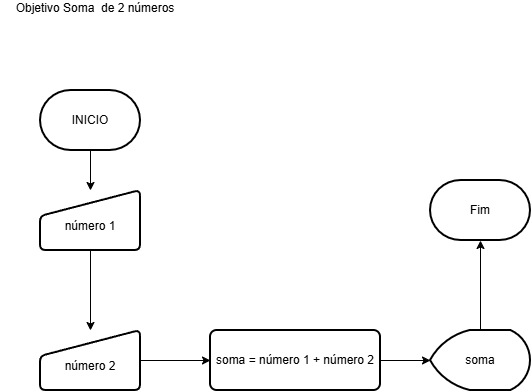

The diagram above was exported from draw.io. Its source (the exported page's mxGraphModel, read from the mxfile embedded in the PNG):
<mxGraphModel dx="1414" dy="777" grid="1" gridSize="10" guides="1" tooltips="1" connect="1" arrows="1" fold="1" page="1" pageScale="1" pageWidth="827" pageHeight="1169" math="0" shadow="0">
  <root>
    <mxCell id="0" />
    <mxCell id="1" parent="0" />
    <mxCell id="E2QHpQT0r0WLjwEJ2KKd-3" edge="1" parent="1" source="j_58CxAu002aDmLkOAeK-1" style="edgeStyle=orthogonalEdgeStyle;rounded=0;orthogonalLoop=1;jettySize=auto;html=1;" target="E2QHpQT0r0WLjwEJ2KKd-2" value="">
      <mxGeometry relative="1" as="geometry" />
    </mxCell>
    <mxCell id="j_58CxAu002aDmLkOAeK-1" parent="1" style="strokeWidth=2;html=1;shape=mxgraph.flowchart.terminator;whiteSpace=wrap;" value="INICIO" vertex="1">
      <mxGeometry height="60" width="100" x="270" y="160" as="geometry" />
    </mxCell>
    <mxCell id="E2QHpQT0r0WLjwEJ2KKd-1" parent="1" style="text;html=1;whiteSpace=wrap;strokeColor=none;fillColor=none;align=center;verticalAlign=middle;rounded=0;" value="Objetivo Soma&amp;nbsp; de 2 números&lt;div&gt;&lt;br&gt;&lt;/div&gt;" vertex="1">
      <mxGeometry height="30" width="190" x="230" y="70" as="geometry" />
    </mxCell>
    <mxCell id="E2QHpQT0r0WLjwEJ2KKd-5" edge="1" parent="1" source="E2QHpQT0r0WLjwEJ2KKd-2" style="edgeStyle=orthogonalEdgeStyle;rounded=0;orthogonalLoop=1;jettySize=auto;html=1;" target="E2QHpQT0r0WLjwEJ2KKd-4" value="">
      <mxGeometry relative="1" as="geometry" />
    </mxCell>
    <mxCell id="E2QHpQT0r0WLjwEJ2KKd-2" parent="1" style="html=1;strokeWidth=2;shape=manualInput;boundedLbl=1;whiteSpace=wrap;rounded=1;size=26;arcSize=11;" value="número 1&lt;div&gt;&lt;br&gt;&lt;/div&gt;" vertex="1">
      <mxGeometry height="60" width="100" x="270" y="260" as="geometry" />
    </mxCell>
    <mxCell id="E2QHpQT0r0WLjwEJ2KKd-7" edge="1" parent="1" source="E2QHpQT0r0WLjwEJ2KKd-4" style="edgeStyle=orthogonalEdgeStyle;rounded=0;orthogonalLoop=1;jettySize=auto;html=1;" target="E2QHpQT0r0WLjwEJ2KKd-6" value="">
      <mxGeometry relative="1" as="geometry" />
    </mxCell>
    <mxCell id="E2QHpQT0r0WLjwEJ2KKd-4" parent="1" style="html=1;strokeWidth=2;shape=manualInput;boundedLbl=1;whiteSpace=wrap;rounded=1;size=26;arcSize=11;" value="número 2&lt;div&gt;&lt;div&gt;&lt;br&gt;&lt;/div&gt;&lt;/div&gt;" vertex="1">
      <mxGeometry height="60" width="100" x="270" y="400" as="geometry" />
    </mxCell>
    <mxCell id="E2QHpQT0r0WLjwEJ2KKd-8" edge="1" parent="1" source="E2QHpQT0r0WLjwEJ2KKd-6" style="edgeStyle=orthogonalEdgeStyle;rounded=0;orthogonalLoop=1;jettySize=auto;html=1;exitX=1;exitY=0.5;exitDx=0;exitDy=0;">
      <mxGeometry relative="1" as="geometry">
        <mxPoint x="580" y="430" as="targetPoint" />
      </mxGeometry>
    </mxCell>
    <mxCell id="E2QHpQT0r0WLjwEJ2KKd-10" edge="1" parent="1" source="E2QHpQT0r0WLjwEJ2KKd-6" style="edgeStyle=orthogonalEdgeStyle;rounded=0;orthogonalLoop=1;jettySize=auto;html=1;" value="">
      <mxGeometry relative="1" as="geometry">
        <mxPoint x="660" y="430" as="targetPoint" />
      </mxGeometry>
    </mxCell>
    <mxCell id="E2QHpQT0r0WLjwEJ2KKd-6" parent="1" style="whiteSpace=wrap;html=1;strokeWidth=2;rounded=1;arcSize=11;" value="soma = número 1 + número 2" vertex="1">
      <mxGeometry height="60" width="170" x="440" y="400" as="geometry" />
    </mxCell>
    <mxCell id="E2QHpQT0r0WLjwEJ2KKd-12" edge="1" parent="1" style="edgeStyle=orthogonalEdgeStyle;rounded=0;orthogonalLoop=1;jettySize=auto;html=1;" value="">
      <mxGeometry relative="1" as="geometry">
        <mxPoint x="710" y="400" as="sourcePoint" />
        <mxPoint x="710" y="310" as="targetPoint" />
      </mxGeometry>
    </mxCell>
    <mxCell id="E2QHpQT0r0WLjwEJ2KKd-9" parent="1" style="strokeWidth=2;html=1;shape=mxgraph.flowchart.display;whiteSpace=wrap;" value="soma" vertex="1">
      <mxGeometry height="60" width="100" x="660" y="400" as="geometry" />
    </mxCell>
    <mxCell id="E2QHpQT0r0WLjwEJ2KKd-11" parent="1" style="strokeWidth=2;html=1;shape=mxgraph.flowchart.terminator;whiteSpace=wrap;" value="Fim" vertex="1">
      <mxGeometry height="60" width="100" x="660" y="250" as="geometry" />
    </mxCell>
  </root>
</mxGraphModel>